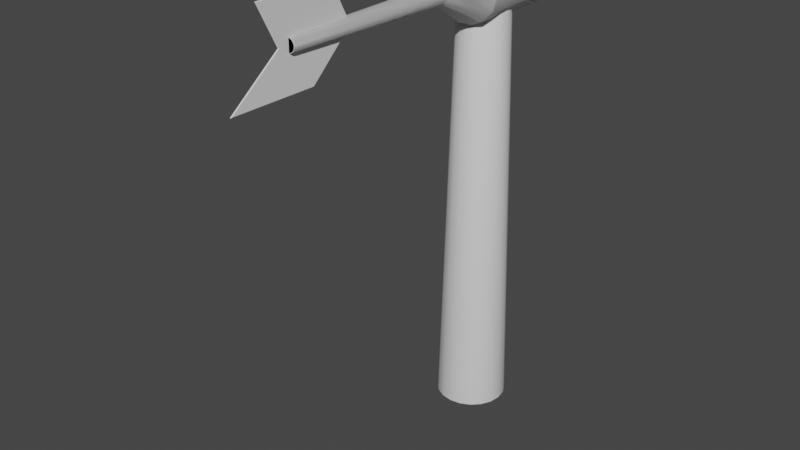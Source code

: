 # Source: wind_turbine.blend  (saved by Blender 2.93.20; exported with 4.5.12 LTS)
import bpy
from mathutils import Matrix  # noqa: F401  (used for matrix-valued properties, if any)

bpy.ops.wm.read_factory_settings(use_empty=True)
scene = bpy.context.scene
scene.name = 'Scene'

# ---- materials (node trees are filled in below, after node groups)
mat_material = bpy.data.materials.new('Material')
mat_material.use_transparent_shadow = False
mat_fin = bpy.data.materials.new('Fin')
mat_fin.use_transparent_shadow = False

# ---- material node trees
mat_material.use_nodes = True; mat_material.node_tree.nodes.clear()
_N = mat_material.node_tree.nodes; _L = mat_material.node_tree.links
n0 = _N.new('ShaderNodeBsdfPrincipled'); n0.name = 'Principled BSDF'; n0.location = (10, 300)
n0.distribution = 'GGX'
n0.subsurface_method = 'BURLEY'
n0.inputs[3].default_value = 1.45
n0.inputs[27].default_value = (0.0, 0.0, 0.0, 1.0)
n0.inputs[28].default_value = 1.0
n1 = _N.new('ShaderNodeOutputMaterial'); n1.name = 'Material Output'; n1.location = (300, 300)
_L.new(n0.outputs[0], n1.inputs[0])
n1.is_active_output = True
mat_fin.use_nodes = True; mat_fin.node_tree.nodes.clear()
_N = mat_fin.node_tree.nodes; _L = mat_fin.node_tree.links
n0 = _N.new('ShaderNodeBsdfPrincipled'); n0.name = 'Principled BSDF'; n0.location = (10, 300)
n0.distribution = 'GGX'
n0.subsurface_method = 'BURLEY'
n0.inputs[3].default_value = 1.45
n0.inputs[27].default_value = (0.0, 0.0, 0.0, 1.0)
n0.inputs[28].default_value = 1.0
n1 = _N.new('ShaderNodeOutputMaterial'); n1.name = 'Material Output'; n1.location = (300, 300)
_L.new(n0.outputs[0], n1.inputs[0])
n1.is_active_output = True

# ---- world
world_world = bpy.data.worlds.new('World'); scene.world = world_world
world_world.use_nodes = True; world_world.node_tree.nodes.clear()
_N = world_world.node_tree.nodes; _L = world_world.node_tree.links
n0 = _N.new('ShaderNodeOutputWorld'); n0.name = 'World Output'; n0.location = (300, 300)
n1 = _N.new('ShaderNodeBackground'); n1.name = 'Background'; n1.location = (10, 300)
n1.inputs[0].default_value = (0.05088, 0.05088, 0.05088, 1.0)
_L.new(n1.outputs[0], n0.inputs[0])
n0.is_active_output = True
world_world.color = (0.05088, 0.05088, 0.05088)
world_world.use_sun_shadow = False
world_world.sun_shadow_jitter_overblur = 0.0

# ---- meshes
me_cylinder = bpy.data.meshes.new('Cylinder')
me_cylinder.from_pydata([(-4.216e-09, 0.2569, -1.5), (-7.621e-09, 0.1821, 1.5), (0.07938, 0.2443, -1.5), (0.05626, 0.1732, 1.5), (0.151, 0.2078, -1.5), (0.107, 0.1473, 1.5), (0.2078, 0.151, -1.5), (0.1473, 0.107, 1.5), (0.2443, 0.07938, -1.5), (0.1732, 0.05626, 1.5), (0.2569, -1.1e-08, -1.5), (0.1821, -9.961e-09, 1.5), (0.2443, -0.07938, -1.5), (0.1732, -0.05626, 1.5), (0.2078, -0.151, -1.5), (0.1473, -0.107, 1.5), (0.151, -0.2078, -1.5), (0.107, -0.1473, 1.5), (0.07938, -0.2443, -1.5), (0.05626, -0.1732, 1.5), (-2.667e-08, -0.2569, -1.5), (-2.354e-08, -0.1821, 1.5), (-0.07938, -0.2443, -1.5), (-0.05626, -0.1732, 1.5), (-0.151, -0.2078, -1.5), (-0.107, -0.1473, 1.5), (-0.2078, -0.151, -1.5), (-0.1473, -0.107, 1.5), (-0.2443, -0.07938, -1.5), (-0.1732, -0.05626, 1.5), (-0.2569, 3.295e-09, -1.5), (-0.1821, 1.68e-10, 1.5), (-0.2443, 0.07938, -1.5), (-0.1732, 0.05626, 1.5), (-0.2078, 0.151, -1.5), (-0.1473, 0.107, 1.5), (-0.151, 0.2078, -1.5), (-0.107, 0.1473, 1.5), (-0.07938, 0.2443, -1.5), (-0.05626, 0.1732, 1.5)], [], [(0, 1, 3, 2), (2, 3, 5, 4), (4, 5, 7, 6), (6, 7, 9, 8), (8, 9, 11, 10), (10, 11, 13, 12), (12, 13, 15, 14), (14, 15, 17, 16), (16, 17, 19, 18), (18, 19, 21, 20), (20, 21, 23, 22), (22, 23, 25, 24), (24, 25, 27, 26), (26, 27, 29, 28), (28, 29, 31, 30), (30, 31, 33, 32), (32, 33, 35, 34), (34, 35, 37, 36), (3, 1, 39, 37, 35, 33, 31, 29, 27, 25, 23, 21, 19, 17, 15, 13, 11, 9, 7, 5), (36, 37, 39, 38), (38, 39, 1, 0), (0, 2, 4, 6, 8, 10, 12, 14, 16, 18, 20, 22, 24, 26, 28, 30, 32, 34, 36, 38)])
me_cylinder.polygons.foreach_set('use_smooth', [True] * 22)
_uv = me_cylinder.uv_layers.new(name='UVMap')
_uv.uv.foreach_set('vector', [0.07215, 0.7532, 0.0811, 0.001609, 0.1042, 0.001609, 0.1131, 0.7532, 0.1131, 0.7532, 0.1042, 0.001609, 0.1261, 0.001055, 0.1521, 0.7522, 0.1521, 0.7522, 0.1261, 0.001055, 0.1448, 0.0, 0.1853, 0.7504, 0.708, 0.001969, 0.6768, 0.7528, 0.6581, 0.752, 0.6748, 0.0005046, 0.6748, 0.0005046, 0.6581, 0.752, 0.6361, 0.7517, 0.6358, 0.0, 0.6358, 0.0, 0.6361, 0.7517, 0.613, 0.752, 0.5948, 0.0005046, 0.5948, 0.0005046, 0.613, 0.752, 0.5911, 0.7528, 0.5558, 0.001969, 0.9668, 0.7515, 0.9813, 4.745e-05, 1.0, 0.0, 1.0, 0.7515, 0.3706, 0.002858, 0.3301, 0.7532, 0.3114, 0.7522, 0.3374, 0.0009847, 0.3374, 0.0009847, 0.3114, 0.7522, 0.2895, 0.7516, 0.2984, 0.0, 0.2984, 0.0, 0.2895, 0.7516, 0.2664, 0.7516, 0.2574, 0.0, 0.2574, 0.0, 0.2664, 0.7516, 0.2444, 0.7522, 0.2184, 0.0009847, 0.2184, 0.0009847, 0.2444, 0.7522, 0.2258, 0.7532, 0.1853, 0.002858, 0.5558, 0.002858, 0.5154, 0.7532, 0.4967, 0.7522, 0.5227, 0.0009847, 0.5227, 0.0009847, 0.4967, 0.7522, 0.4747, 0.7516, 0.4837, 0.0, 0.4837, 0.0, 0.4747, 0.7516, 0.4517, 0.7516, 0.4427, 0.0, 0.4427, 0.0, 0.4517, 0.7516, 0.4297, 0.7522, 0.4037, 0.0009847, 0.4037, 0.0009847, 0.4297, 0.7522, 0.411, 0.7532, 0.3706, 0.002858, 0.708, 0.3432, 0.708, 0.3201, 0.7151, 0.2982, 0.7287, 0.2795, 0.7474, 0.2659, 0.7693, 0.2588, 0.7924, 0.2588, 0.8143, 0.2659, 0.833, 0.2795, 0.8466, 0.2982, 0.8537, 0.3201, 0.8537, 0.3432, 0.8466, 0.3652, 0.833, 0.3838, 0.8143, 0.3974, 0.7924, 0.4045, 0.7693, 0.4045, 0.7474, 0.3974, 0.7287, 0.3838, 0.7151, 0.3652, 0.0, 0.7504, 0.04047, 0.0, 0.05915, 0.001055, 0.03316, 0.7522, 0.03316, 0.7522, 0.05915, 0.001055, 0.0811, 0.001609, 0.07215, 0.7532, 0.7779, 0.2461, 0.7447, 0.222, 0.7206, 0.1889, 0.708, 0.1499, 0.708, 0.1089, 0.7206, 0.06992, 0.7447, 0.03676, 0.7779, 0.01267, 0.8169, 0.0, 0.8579, 0.0, 0.8969, 0.01267, 0.93, 0.03676, 0.9541, 0.06992, 0.9668, 0.1089, 0.9668, 0.1499, 0.9541, 0.1889, 0.93, 0.222, 0.8969, 0.2461, 0.8579, 0.2588, 0.8169, 0.2588])
me_cylinder.materials.append(mat_material)
me_cylinder.use_remesh_fix_poles = True
me_cylinder.use_remesh_preserve_attributes = False
me_cylinder.update()
me_cylinder_001 = bpy.data.meshes.new('Cylinder.001')
me_cylinder_001.from_pydata([(2.904e-08, 1.116, 0.2528), (1.496e-08, 0.116, 0.06678), (0.1022, 1.116, 0.2309), (0.02701, 0.116, 0.061), (0.1868, 1.116, 0.1691), (0.04935, 0.116, 0.04468), (0.2391, 1.116, 0.07811), (0.06316, 0.116, 0.02064), (0.25, 1.116, -0.02642), (0.06605, 0.116, -0.00698), (0.2177, 1.116, -0.1264), (0.05751, 0.116, -0.03339), (0.1478, 1.116, -0.2045), (0.03904, 0.116, -0.05402), (0.05226, 1.116, -0.2472), (0.01381, 0.116, -0.06532), (-0.05226, 1.116, -0.2472), (-0.01381, 0.116, -0.06532), (-0.1478, 1.116, -0.2045), (-0.03904, 0.116, -0.05402), (-0.2177, 1.116, -0.1264), (-0.05751, 0.116, -0.03339), (-0.25, 1.116, -0.02642), (-0.06605, 0.116, -0.00698), (-0.2391, 1.116, 0.07811), (-0.06316, 0.116, 0.02064), (-0.1868, 1.116, 0.1691), (-0.04935, 0.116, 0.04468), (-0.1022, 1.116, 0.2309), (-0.02701, 0.116, 0.061), (2.904e-08, 0.3917, 0.2528), (0.1022, 0.3917, 0.2309), (0.1868, 0.3917, 0.1691), (0.2391, 0.3917, 0.07811), (0.25, 0.3917, -0.02642), (0.2177, 0.3917, -0.1264), (0.1478, 0.3917, -0.2045), (0.05226, 0.3917, -0.2472), (-0.05226, 0.3917, -0.2472), (-0.1478, 0.3917, -0.2045), (-0.2177, 0.3917, -0.1264), (-0.25, 0.3917, -0.02642), (-0.2391, 0.3917, 0.07811), (-0.1868, 0.3917, 0.1691), (-0.1022, 0.3917, 0.2309), (0.01955, -1.173, 0.04416), (-9.914e-08, -1.173, 0.04833), (0.03572, -1.173, 0.03234), (0.04572, -1.173, 0.01494), (0.04781, -1.173, -0.005052), (0.04163, -1.173, -0.02417), (0.02825, -1.173, -0.0391), (0.009994, -1.173, -0.04728), (-0.009994, -1.173, -0.04728), (-0.02825, -1.173, -0.0391), (-0.04163, -1.173, -0.02417), (-0.04781, -1.173, -0.005052), (-0.04572, -1.173, 0.01494), (-0.03572, -1.173, 0.03234), (-0.01955, -1.173, 0.04416), (4.598e-08, -1.395, 0.2826), (1.21e-08, -1.614, -0.2826), (4.598e-08, -0.8298, 0.2826), (1.21e-08, -0.9943, -0.2826), (2.904e-08, -1.249, -1.99e-08), (2.904e-08, -0.6842, -1.299e-08)], [], [(30, 1, 3, 31), (31, 3, 5, 32), (32, 5, 7, 33), (33, 7, 9, 34), (34, 9, 11, 35), (35, 11, 13, 36), (36, 13, 15, 37), (37, 15, 17, 38), (38, 17, 19, 39), (39, 19, 21, 40), (40, 21, 23, 41), (41, 23, 25, 42), (42, 25, 27, 43), (11, 9, 49, 50), (43, 27, 29, 44), (44, 29, 1, 30), (0, 2, 4, 6, 8, 10, 12, 14, 16, 18, 20, 22, 24, 26, 28), (28, 44, 30, 0), (26, 43, 44, 28), (24, 42, 43, 26), (22, 41, 42, 24), (20, 40, 41, 22), (18, 39, 40, 20), (16, 38, 39, 18), (14, 37, 38, 16), (12, 36, 37, 14), (10, 35, 36, 12), (8, 34, 35, 10), (6, 33, 34, 8), (4, 32, 33, 6), (2, 31, 32, 4), (0, 30, 31, 2), (45, 46, 59, 58, 57, 56, 55, 54, 53, 52, 51, 50, 49, 48, 47), (21, 19, 54, 55), (1, 29, 59, 46), (7, 5, 47, 48), (17, 15, 52, 53), (3, 1, 46, 45), (27, 25, 57, 58), (13, 11, 50, 51), (23, 21, 55, 56), (9, 7, 48, 49), (19, 17, 53, 54), (29, 27, 58, 59), (5, 3, 45, 47), (15, 13, 51, 52), (25, 23, 56, 57), (64, 61, 63, 65), (60, 64, 65, 62)])
me_cylinder_001.polygons.foreach_set('use_smooth', [1, 1, 1, 1, 1, 1, 1, 1, 1, 1, 1, 1, 1, 1, 1, 1, 1, 1, 1, 1, 1, 1, 1, 1, 1, 1, 1, 1, 1, 1, 1, 1, 1, 1, 1, 1, 1, 1, 1, 1, 1, 1, 1, 1, 1, 1, 1, 0, 0])
me_cylinder_001.polygons.foreach_set('material_index', [0, 0, 0, 0, 0, 0, 0, 0, 0, 0, 0, 0, 0, 0, 0, 0, 0, 0, 0, 0, 0, 0, 0, 0, 0, 0, 0, 0, 0, 0, 0, 0, 0, 0, 0, 0, 0, 0, 0, 0, 0, 0, 0, 0, 0, 0, 0, 1, 1])
_uv = me_cylinder_001.uv_layers.new(name='UVMap')
_uv.uv.foreach_set('vector', [0.189, 0.2753, 0.1742, 0.3803, 0.1637, 0.3803, 0.1493, 0.2753, 0.1493, 0.2753, 0.1637, 0.3803, 0.1541, 0.3803, 0.1129, 0.2753, 0.4493, 0.2753, 0.3999, 0.3802, 0.391, 0.3802, 0.4155, 0.2753, 0.4155, 0.2753, 0.391, 0.3802, 0.3806, 0.3801, 0.376, 0.2753, 0.5614, 0.5136, 0.6142, 0.3998, 0.6236, 0.4032, 0.5967, 0.5265, 0.5967, 0.5265, 0.6236, 0.4032, 0.6341, 0.4043, 0.6364, 0.5305, 0.6364, 0.5305, 0.6341, 0.4043, 0.6438, 0.4028, 0.6734, 0.5249, 0.2615, 0.5948, 0.2762, 0.4898, 0.2866, 0.4898, 0.3013, 0.5948, 0.5614, 0.2301, 0.5318, 0.3523, 0.522, 0.3508, 0.5243, 0.2246, 0.5243, 0.2246, 0.522, 0.3508, 0.5115, 0.3518, 0.4847, 0.2286, 0.4847, 0.2286, 0.5115, 0.3518, 0.5022, 0.3553, 0.4493, 0.2415, 0.03651, 0.5948, 0.05112, 0.4898, 0.06167, 0.4898, 0.07645, 0.5948, 0.6734, 0.5135, 0.7263, 0.3997, 0.7356, 0.4031, 0.7088, 0.5264, 0.3704, 0.3802, 0.3806, 0.3801, 0.381, 0.8699, 0.3736, 0.8699, 0.7088, 0.5264, 0.7356, 0.4031, 0.7461, 0.4042, 0.7484, 0.5304, 0.7484, 0.5304, 0.7461, 0.4042, 0.7558, 0.4027, 0.7854, 0.5248, 0.8634, 0.87, 0.8472, 0.9062, 0.8175, 0.9328, 0.7795, 0.945, 0.7398, 0.9407, 0.7052, 0.9208, 0.6817, 0.8886, 0.6734, 0.8497, 0.6817, 0.8108, 0.7052, 0.7787, 0.7398, 0.759, 0.7795, 0.7549, 0.8175, 0.7673, 0.8472, 0.7939, 0.8634, 0.8302, 0.2252, 6.557e-05, 0.2252, 0.2753, 0.189, 0.2753, 0.189, 0.0, 0.686, 0.7509, 0.7088, 0.5264, 0.7484, 0.5304, 0.7256, 0.7549, 0.07645, 0.8701, 0.07645, 0.5948, 0.1129, 0.5947, 0.1129, 0.87, 0.03651, 0.8701, 0.03651, 0.5948, 0.07645, 0.5948, 0.07645, 0.8701, 2.98e-08, 0.87, 0.0, 0.5947, 0.03651, 0.5948, 0.03651, 0.8701, 0.5015, 0.0, 0.5243, 0.2246, 0.4847, 0.2286, 0.4619, 0.004017, 0.3013, 0.8701, 0.3013, 0.5948, 0.3376, 0.5947, 0.3376, 0.87, 0.2615, 0.8701, 0.2615, 0.5948, 0.3013, 0.5948, 0.3013, 0.8701, 0.2252, 0.87, 0.2252, 0.5947, 0.2615, 0.5948, 0.2615, 0.8701, 0.574, 0.7511, 0.5967, 0.5265, 0.6364, 0.5305, 0.6136, 0.7551, 0.376, 0.0, 0.376, 0.2753, 0.3376, 0.2753, 0.3376, 1.723e-05, 0.4155, 9.239e-06, 0.4155, 0.2753, 0.376, 0.2753, 0.376, 0.0, 0.4493, 4.333e-05, 0.4493, 0.2753, 0.4155, 0.2753, 0.4155, 9.239e-06, 0.1493, 0.0, 0.1493, 0.2753, 0.1129, 0.2753, 0.1129, 6.557e-05, 0.189, 0.0, 0.189, 0.2753, 0.1493, 0.2753, 0.1493, 0.0, 0.4825, 0.7625, 0.4856, 0.7694, 0.4856, 0.777, 0.4825, 0.784, 0.4768, 0.7891, 0.4696, 0.7914, 0.462, 0.7906, 0.4554, 0.7869, 0.4509, 0.7807, 0.4493, 0.7733, 0.4509, 0.7659, 0.4554, 0.7597, 0.462, 0.7559, 0.4696, 0.7551, 0.4768, 0.7574, 0.5115, 0.3518, 0.522, 0.3508, 0.5614, 0.7543, 0.5538, 0.7551, 0.1742, 0.3803, 0.1838, 0.3803, 0.1797, 0.8701, 0.1727, 0.8701, 0.391, 0.3802, 0.3999, 0.3802, 0.395, 0.8699, 0.3886, 0.8699, 0.2866, 0.4898, 0.2762, 0.4898, 0.2776, 1.252e-05, 0.2852, 1.252e-05, 0.1637, 0.3803, 0.1742, 0.3803, 0.1727, 0.8701, 0.1652, 0.8701, 0.07131, 0.4897, 0.06167, 0.4898, 0.06021, 1.252e-05, 0.06718, 0.0, 0.6341, 0.4043, 0.6236, 0.4032, 0.6659, 0.0, 0.6734, 0.0007681, 0.05112, 0.4898, 0.04148, 0.4897, 0.04559, 0.0, 0.05257, 1.252e-05, 0.3806, 0.3801, 0.391, 0.3802, 0.3886, 0.8699, 0.381, 0.8699, 0.2962, 0.4897, 0.2866, 0.4898, 0.2852, 1.252e-05, 0.2921, 0.0, 0.7461, 0.4042, 0.7356, 0.4031, 0.7778, 0.0, 0.7854, 0.0007663, 0.1541, 0.3803, 0.1637, 0.3803, 0.1652, 0.8701, 0.1582, 0.8701, 0.2762, 0.4898, 0.2666, 0.4897, 0.2707, 0.0, 0.2776, 1.252e-05, 0.06167, 0.4898, 0.05112, 0.4898, 0.05257, 1.252e-05, 0.06021, 1.252e-05, 0.8927, 0.2148, 0.7854, 0.3533, 0.7854, 0.1179, 0.8927, 0.0, 1.0, 0.2701, 0.8927, 0.2148, 0.8927, 0.0, 1.0, 0.05535])
me_cylinder_001.materials.append(mat_material)
me_cylinder_001.materials.append(mat_fin)
me_cylinder_001.use_remesh_fix_poles = True
me_cylinder_001.use_remesh_preserve_attributes = False
me_cylinder_001.update()

# ---- objects
ob_body = bpy.data.objects.new('body', me_cylinder)
ob_head = bpy.data.objects.new('head', me_cylinder_001)

# ---- transforms, parenting, visibility, modifiers, constraints
ob_body.location = (0.0, 0.0, 0.0)
_m = ob_body.modifiers.new('Bevel', 'BEVEL')
_m.width = 0.01
_m.width_pct = 0.01
_m.segments = 4
ob_head.location = (0.0, -0.6, 1.649)
_vg = ob_head.vertex_groups.new(name='Fin')
_vg.add([60, 61, 62, 63, 64, 65], 1.0, 'REPLACE')
_m = ob_head.modifiers.new('Solidify', 'SOLIDIFY')
_m.offset = 0.0
_m.vertex_group = 'Fin'
_m = ob_head.modifiers.new('Bevel', 'BEVEL')
_m.width = 0.01
_m.width_pct = 0.01
_m.segments = 4

# ---- collection membership
scene.collection.objects.link(ob_body)
scene.collection.objects.link(ob_head)

# ---- scene / render settings (as saved in the file)
scene.frame_start = 1; scene.frame_end = 250; scene.frame_set(0)
scene.render.engine = 'BLENDER_EEVEE_NEXT'
scene.cycles.use_denoising = False
scene.cycles.samples = 128
scene.cycles.sampling_pattern = 'TABULATED_SOBOL'
scene.cycles.use_adaptive_sampling = False
scene.cycles.use_light_tree = False
scene.view_settings.view_transform = 'Filmic'
bpy.context.view_layer.update()

# ---- added for rendering (the .blend has no active camera and no usable light): camera, sun
cam_auto = bpy.data.cameras.new('AutoCamera')
cam_auto.lens = 50.0
cam_auto.sensor_width = 36.0
cam_auto.clip_end = 1000.0
ob_auto_camera = bpy.data.objects.new('AutoCamera', cam_auto)
scene.collection.objects.link(ob_auto_camera)
ob_auto_camera.location = (4.08335, -5.74761, 3.48252)
ob_auto_camera.rotation_euler = (1.09748, -7.21219e-08, 0.694738)
scene.camera = ob_auto_camera
light_auto_sun = bpy.data.lights.new('AutoSun', 'SUN')
light_auto_sun.energy = 3.0
light_auto_sun.angle = 0.0523599
ob_auto_sun = bpy.data.objects.new('AutoSun', light_auto_sun)
scene.collection.objects.link(ob_auto_sun)
ob_auto_sun.rotation_euler = (0.872665, 0.174533, 0.523599)
bpy.context.view_layer.update()
